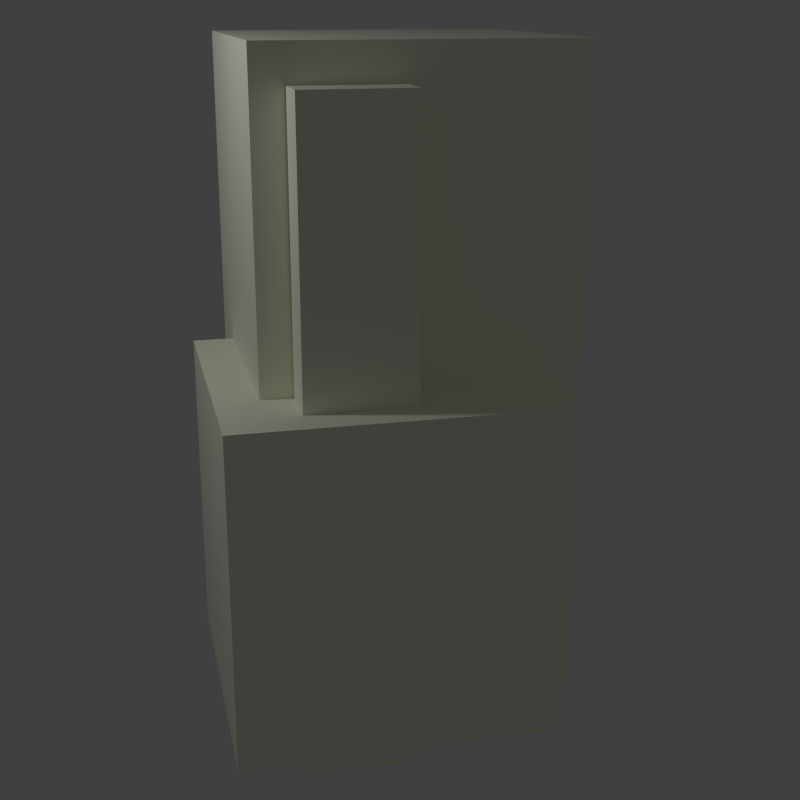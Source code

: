 # Source: collateral.blend  (saved by Blender 2.76.0; exported with 4.5.12 LTS)
import bpy
from mathutils import Matrix  # noqa: F401  (used for matrix-valued properties, if any)

bpy.ops.wm.read_factory_settings(use_empty=True)
scene = bpy.context.scene
scene.name = 'Scene'

# ---- collections
col_collection_1 = bpy.data.collections.new('Collection 1'); scene.collection.children.link(col_collection_1)

# ---- materials (node trees are filled in below, after node groups)
mat_material_001 = bpy.data.materials.new('Material.001')
mat_material_001.alpha_threshold = 0.0
mat_material_001.use_transparent_shadow = False
mat_material_001.diffuse_color = (1.0, 1.0, 0.855, 1.0)
mat_material_001.specular_color = (1.0, 1.0, 0.855)
mat_material_001.roughness = 0.5
mat_material_001.specular_intensity = 0.2732

# ---- material node trees

# ---- world
world_world = bpy.data.worlds.new('World'); scene.world = world_world
world_world.color = (0.05088, 0.05088, 0.05088)
world_world.use_sun_shadow = False
world_world.sun_shadow_jitter_overblur = 0.0
world_world.cycles.sampling_method = 'MANUAL'
world_world.cycles.sample_map_resolution = 256

# ---- cameras
cam_camera = bpy.data.cameras.new('Camera')
cam_camera.clip_end = 100.0
cam_camera.sensor_width = 32.0
cam_camera.sensor_height = 18.0
cam_camera.ortho_scale = 7.314
cam_camera.dof.focus_distance = 0.0
cam_camera.dof.aperture_fstop = 128.0

# ---- lights
light_lamp = bpy.data.lights.new('Lamp', 'POINT')
light_lamp.transmission_factor = 0.0
light_lamp.cutoff_distance = 30.0
light_lamp.energy = 100.0
light_lamp.shadow_buffer_clip_start = 1.001
light_lamp.shadow_soft_size = 0.1
light_lamp.shadow_maximum_resolution = 0.006
light_lamp.use_absolute_resolution = True
light_lamp.cycles.use_multiple_importance_sampling = False

# ---- meshes
me_cube_002 = bpy.data.meshes.new('Cube.002')
me_cube_002.from_pydata([(1.0, 1.0, -1.0), (1.0, -1.0, -1.0), (-1.0, -1.0, -1.0), (-1.0, 1.0, -1.0), (1.0, 1.0, 1.0), (1.0, -1.0, 1.0), (-1.0, -1.0, 1.0), (-1.0, 1.0, 1.0)], [], [(0, 1, 2, 3), (4, 7, 6, 5), (0, 4, 5, 1), (1, 5, 6, 2), (2, 6, 7, 3), (4, 0, 3, 7)])
me_cube_002.materials.append(mat_material_001)
me_cube_002.use_remesh_preserve_volume = False
me_cube_002.use_remesh_preserve_attributes = False
me_cube_002.use_mirror_vertex_groups = False
me_cube_002.update()
me_cube_001 = bpy.data.meshes.new('Cube.001')
me_cube_001.from_pydata([(1.0, 1.0, -1.0), (1.0, -1.0, -1.0), (-1.0, -1.0, -1.0), (-1.0, 1.0, -1.0), (1.0, 1.0, 1.0), (1.0, -1.0, 1.0), (-1.0, -1.0, 1.0), (-1.0, 1.0, 1.0)], [], [(0, 1, 2, 3), (4, 7, 6, 5), (0, 4, 5, 1), (1, 5, 6, 2), (2, 6, 7, 3), (4, 0, 3, 7)])
me_cube_001.materials.append(mat_material_001)
me_cube_001.use_remesh_preserve_volume = False
me_cube_001.use_remesh_preserve_attributes = False
me_cube_001.use_mirror_vertex_groups = False
me_cube_001.update()
me_cube = bpy.data.meshes.new('Cube')
me_cube.from_pydata([(1.0, 1.0, -1.0), (1.0, -1.0, -1.0), (-1.0, -1.0, -1.0), (-1.0, 1.0, -1.0), (1.0, 1.0, 1.0), (1.0, -1.0, 1.0), (-1.0, -1.0, 1.0), (-1.0, 1.0, 1.0)], [], [(0, 1, 2, 3), (4, 7, 6, 5), (0, 4, 5, 1), (1, 5, 6, 2), (2, 6, 7, 3), (4, 0, 3, 7)])
me_cube.materials.append(mat_material_001)
me_cube.use_remesh_preserve_volume = False
me_cube.use_remesh_preserve_attributes = False
me_cube.use_mirror_vertex_groups = False
me_cube.update()

# ---- objects
ob_cube_002 = bpy.data.objects.new('Cube.002', me_cube_002)
ob_cube_001 = bpy.data.objects.new('Cube.001', me_cube_001)
ob_cube = bpy.data.objects.new('Cube', me_cube)
ob_camera = bpy.data.objects.new('Camera', cam_camera)
ob_lamp = bpy.data.objects.new('Lamp', light_lamp)

# ---- transforms, parenting, visibility, modifiers, constraints
ob_cube_002.location = (0.6229, 1.246, 1.779)
ob_cube_002.scale = (0.4249, 0.4318, 2.578)
ob_cube_002.lock_rotations_4d = False
ob_cube_002.empty_display_type = 'ARROWS'
ob_cube_002.lineart.crease_threshold = 0.0
ob_cube_001.location = (0.3966, 0.7306, 0.8254)
ob_cube_001.scale = (1.242, 1.242, 1.31)
ob_cube_001.lock_rotations_4d = False
ob_cube_001.empty_display_type = 'ARROWS'
ob_cube_001.lineart.crease_threshold = 0.0
ob_cube.location = (0.0591, 0.02058, 2.074)
ob_cube.scale = (1.242, 1.242, 2.578)
ob_cube.lock_rotations_4d = False
ob_cube.empty_display_type = 'ARROWS'
ob_cube.lineart.crease_threshold = 0.0
ob_camera.location = (2.308, 9.911, 4.944)
ob_camera.rotation_euler = (1.257, -2.598e-07, 2.908)
ob_camera.scale = (1.0, 1.0, 1.0)
ob_camera.lock_rotations_4d = False
ob_camera.empty_display_type = 'ARROWS'
ob_camera.color = (0.0, 0.0, 0.0, 0.0)
ob_camera.display_type = 'WIRE'
ob_camera.lineart.crease_threshold = 0.0
ob_lamp.location = (4.076, 1.005, 5.904)
ob_lamp.rotation_euler = (0.6503, 0.05522, 1.866)
ob_lamp.lock_rotations_4d = False
ob_lamp.empty_display_type = 'ARROWS'
ob_lamp.color = (0.0, 0.0, 0.0, 0.0)
ob_lamp.lineart.crease_threshold = 0.0

# ---- collection membership
col_collection_1.objects.link(ob_cube_002)
col_collection_1.objects.link(ob_cube_001)
col_collection_1.objects.link(ob_cube)
col_collection_1.objects.link(ob_camera)
col_collection_1.objects.link(ob_lamp)

# ---- scene / render settings (as saved in the file)
scene.camera = ob_camera
scene.frame_start = 1; scene.frame_end = 250; scene.frame_set(1)
scene.render.engine = 'BLENDER_EEVEE_NEXT'
scene.render.resolution_x = 48
scene.render.resolution_y = 48
scene.render.dither_intensity = 0.0
scene.render.film_transparent = True
scene.cycles.use_denoising = False
scene.cycles.samples = 10
scene.cycles.sampling_pattern = 'TABULATED_SOBOL'
scene.cycles.light_sampling_threshold = 0.0
scene.cycles.use_adaptive_sampling = False
scene.cycles.use_light_tree = False
scene.cycles.blur_glossy = 0.0
scene.cycles.pixel_filter_type = 'GAUSSIAN'
scene.cycles.sample_clamp_indirect = 0.0
scene.view_settings.view_transform = 'Standard'
bpy.context.view_layer.update()
